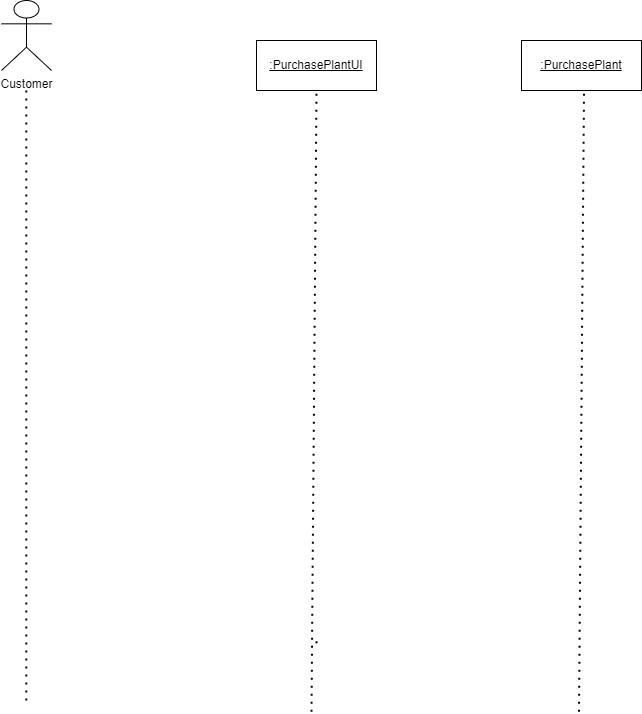

The diagram above was exported from draw.io. Its source (the exported page's mxGraphModel, read from the mxfile embedded in the PNG):
<mxGraphModel dx="1228" dy="612" grid="1" gridSize="10" guides="1" tooltips="1" connect="1" arrows="1" fold="1" page="1" pageScale="1" pageWidth="850" pageHeight="1100" math="0" shadow="0">
  <root>
    <mxCell id="0" />
    <mxCell id="1" parent="0" />
    <mxCell id="t2FwqvSE1w2z-LJ0E7Tp-1" value="&lt;u&gt;:PurchasePlantUI&lt;/u&gt;" style="rounded=0;whiteSpace=wrap;html=1;" vertex="1" parent="1">
      <mxGeometry x="415" y="110" width="120" height="50" as="geometry" />
    </mxCell>
    <mxCell id="t2FwqvSE1w2z-LJ0E7Tp-2" value="" style="endArrow=none;dashed=1;html=1;dashPattern=1 3;strokeWidth=2;rounded=0;" edge="1" parent="1">
      <mxGeometry width="50" height="50" relative="1" as="geometry">
        <mxPoint x="470" y="781.3333333333334" as="sourcePoint" />
        <mxPoint x="475" y="160" as="targetPoint" />
      </mxGeometry>
    </mxCell>
    <mxCell id="t2FwqvSE1w2z-LJ0E7Tp-3" value="" style="endArrow=none;dashed=1;html=1;dashPattern=1 3;strokeWidth=2;rounded=0;" edge="1" parent="1">
      <mxGeometry width="50" height="50" relative="1" as="geometry">
        <mxPoint x="184.78" y="770" as="sourcePoint" />
        <mxPoint x="184.78" y="160" as="targetPoint" />
      </mxGeometry>
    </mxCell>
    <mxCell id="t2FwqvSE1w2z-LJ0E7Tp-7" value="" style="endArrow=none;dashed=1;html=1;dashPattern=1 3;strokeWidth=2;rounded=0;" edge="1" parent="1">
      <mxGeometry width="50" height="50" relative="1" as="geometry">
        <mxPoint x="475" y="710.7894736842105" as="sourcePoint" />
        <mxPoint x="475" y="715" as="targetPoint" />
      </mxGeometry>
    </mxCell>
    <mxCell id="t2FwqvSE1w2z-LJ0E7Tp-47" value="&lt;u&gt;:PurchasePlant&lt;/u&gt;" style="rounded=0;whiteSpace=wrap;html=1;" vertex="1" parent="1">
      <mxGeometry x="680" y="110" width="120" height="50" as="geometry" />
    </mxCell>
    <mxCell id="t2FwqvSE1w2z-LJ0E7Tp-48" value="Customer" style="shape=umlActor;verticalLabelPosition=bottom;verticalAlign=top;html=1;outlineConnect=0;" vertex="1" parent="1">
      <mxGeometry x="160" y="70" width="50" height="70" as="geometry" />
    </mxCell>
    <mxCell id="t2FwqvSE1w2z-LJ0E7Tp-49" value="" style="endArrow=none;dashed=1;html=1;dashPattern=1 3;strokeWidth=2;rounded=0;" edge="1" parent="1">
      <mxGeometry width="50" height="50" relative="1" as="geometry">
        <mxPoint x="737.5" y="781.3333333333334" as="sourcePoint" />
        <mxPoint x="742.5" y="160" as="targetPoint" />
      </mxGeometry>
    </mxCell>
  </root>
</mxGraphModel>